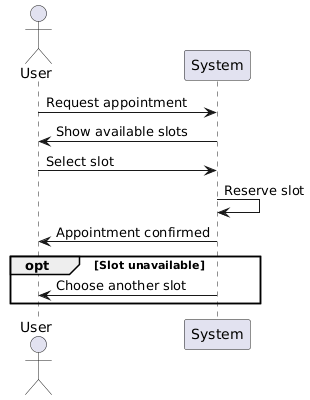

The diagram above was rendered by PlantUML. Its source (embedded in the PNG):
@startuml
actor User
participant "System"

User -> System: Request appointment
System -> User: Show available slots
User -> System: Select slot
System -> System: Reserve slot
System -> User: Appointment confirmed



opt Slot unavailable
  System -> User: Choose another slot
end
@enduml